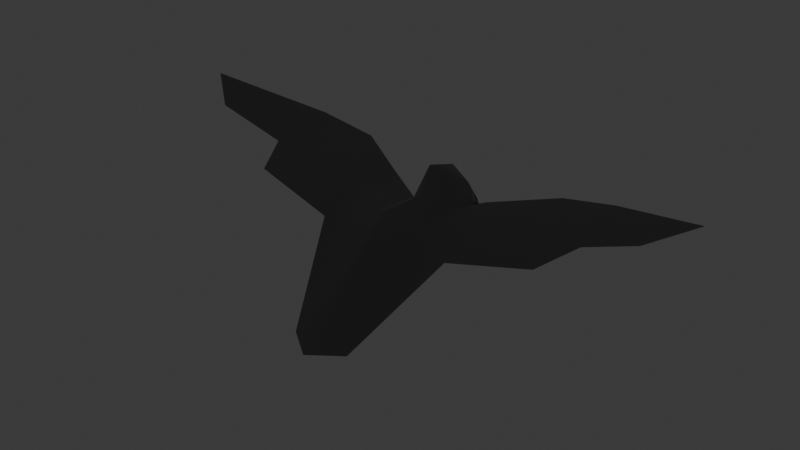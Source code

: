 # Source: vulture_air.blend  (saved by Blender 5.2.44; exported with 4.5.12 LTS)
import bpy
from mathutils import Matrix  # noqa: F401  (used for matrix-valued properties, if any)

bpy.ops.wm.read_factory_settings(use_empty=True)
scene = bpy.context.scene
scene.name = 'Scene'

# ---- collections
col_collection = bpy.data.collections.new('Collection'); scene.collection.children.link(col_collection)

# ---- materials (node trees are filled in below, after node groups)
mat_material_001 = bpy.data.materials.new('Material.001')

# ---- material node trees
mat_material_001.use_nodes = True; mat_material_001.node_tree.nodes.clear()
_N = mat_material_001.node_tree.nodes; _L = mat_material_001.node_tree.links
n0 = _N.new('ShaderNodeBsdfPrincipled'); n0.name = 'Principled BSDF'; n0.location = (-200, 100)
n0.inputs[0].default_value = (0.0, 0.0, 0.0, 1.0)
n0.inputs[2].default_value = 1.0
n0.inputs[10].default_value = 0.005
n1 = _N.new('ShaderNodeOutputMaterial'); n1.name = 'Material Output'; n1.location = (200, 100)
_L.new(n0.outputs[0], n1.inputs[0])
n1.is_active_output = True

# ---- world
world_world = bpy.data.worlds.new('World'); scene.world = world_world
world_world.use_nodes = True; world_world.node_tree.nodes.clear()
_N = world_world.node_tree.nodes; _L = world_world.node_tree.links
n0 = _N.new('ShaderNodeOutputWorld'); n0.name = 'World Output'; n0.location = (200, 100)
n1 = _N.new('ShaderNodeBackground'); n1.name = 'Background'; n1.location = (-200, 100)
n1.inputs[0].default_value = (0.05088, 0.05088, 0.05088, 1.0)
_L.new(n1.outputs[0], n0.inputs[0])
n0.is_active_output = True
world_world.color = (0.05088, 0.05088, 0.05088)
world_world.sun_shadow_jitter_overblur = 0.0

# ---- meshes
me_mesh = bpy.data.meshes.new('Mesh')
me_mesh.from_pydata([(3.786e-11, 0.4761, 0.5776), (3.786e-11, 0.9293, 0.7044), (3.786e-11, 0.05932, 0.2849), (3.786e-11, -0.3504, 0.4041), (1.623e-11, -0.5395, 0.7382), (3.786e-11, -0.2297, 1.044), (3.786e-11, 0.3723, 1.039), (3.786e-11, 0.4415, 1.307), (3.786e-11, 0.8009, 1.194), (3.786e-11, 1.238, 0.6538), (3.786e-11, 1.266, 0.2857), (3.786e-11, 1.341, 0.3721), (2.272e-11, -1.341, 0.07224), (-0.2062, 0.4703, 0.7053), (-0.2086, 0.8721, 0.8093), (-0.2033, 0.1604, 0.4593), (-0.2382, -0.2336, 0.4537), (-0.2442, -0.3474, 0.6651), (-0.2855, 0.01901, 0.89), (-0.2106, 0.4642, 0.898), (-0.1115, 0.5402, 1.139), (-0.2144, 0.7719, 1.072), (-0.5578, 0.5952, 1.028), (-0.7547, 0.2195, 1.026), (-0.727, -0.2587, 0.8011), (-0.3156, -1.114, 0.07591), (-1.173, 0.9377, 1.135), (-1.271, 0.4919, 1.132), (-1.608, -0.1961, 1.023), (-1.758, 0.8751, 1.265), (-1.935, 0.5472, 1.273), (-1.811, 0.2142, 1.137), (-2.812, 0.3645, 1.607), (-2.427, 0.06459, 1.422), (0.2062, 0.4703, 0.7053), (0.2086, 0.8721, 0.8093), (0.2033, 0.1604, 0.4593), (0.2382, -0.2336, 0.4537), (0.2442, -0.3474, 0.6651), (0.2855, 0.01901, 0.89), (0.2106, 0.4642, 0.898), (0.1115, 0.5402, 1.139), (0.2144, 0.7719, 1.072), (0.5578, 0.5952, 1.028), (0.7547, 0.2195, 1.026), (0.727, -0.2587, 0.8011), (0.3156, -1.114, 0.07591), (1.173, 0.9377, 1.135), (1.271, 0.4919, 1.132), (1.608, -0.1961, 1.023), (1.758, 0.8751, 1.265), (1.935, 0.5472, 1.273), (1.811, 0.2142, 1.137), (2.812, 0.3645, 1.607), (2.427, 0.06459, 1.422)], [], [(22, 18, 19), (18, 22, 23), (26, 23, 22), (23, 26, 27), (12, 4, 17), (29, 27, 26), (27, 29, 30), (32, 30, 29), (33, 30, 32), (21, 20, 7), (20, 21, 19), (19, 7, 20), (7, 19, 6), (31, 30, 33), (5, 6, 19), (19, 18, 5), (18, 19, 15), (15, 16, 18), (16, 15, 2), (2, 3, 16), (30, 31, 27), (3, 4, 17), (17, 16, 3), (28, 27, 31), (17, 18, 16), (18, 17, 4), (4, 5, 18), (27, 28, 23), (24, 23, 28), (23, 24, 18), (18, 24, 17), (25, 17, 24), (17, 25, 12), (21, 13, 19), (13, 21, 14), (13, 14, 1), (1, 0, 13), (2, 13, 0), (13, 2, 15), (15, 19, 13), (10, 1, 14), (10, 14, 11), (8, 21, 7), (21, 8, 9), (9, 14, 21), (14, 9, 11), (43, 40, 39), (39, 44, 43), (47, 43, 44), (44, 48, 47), (12, 38, 4), (50, 47, 48), (48, 51, 50), (53, 50, 51), (54, 53, 51), (7, 41, 42), (40, 42, 41), (41, 7, 40), (6, 40, 7), (52, 54, 51), (40, 6, 5), (5, 39, 40), (36, 40, 39), (39, 37, 36), (2, 36, 37), (37, 3, 2), (51, 48, 52), (38, 4, 3), (3, 37, 38), (49, 52, 48), (37, 39, 38), (4, 38, 39), (39, 5, 4), (48, 44, 49), (45, 49, 44), (44, 39, 45), (39, 38, 45), (46, 45, 38), (38, 12, 46), (40, 34, 42), (35, 42, 34), (1, 35, 34), (34, 0, 1), (0, 34, 2), (36, 2, 34), (34, 40, 36), (35, 1, 10), (11, 35, 10), (7, 42, 8), (9, 8, 42), (42, 35, 9), (11, 9, 35)])
me_mesh.polygons.foreach_set('use_smooth', [True] * 92)
_uv = me_mesh.uv_layers.new(name='UVMap')
_uv.uv.foreach_set('vector', [0.0769, 0.4829, 0.2136, 0.5776, 0.1047, 0.558, 0.2136, 0.5776, 0.0769, 0.4829, 0.1636, 0.4399, 0.0017, 0.3518, 0.1636, 0.4399, 0.0769, 0.4829, 0.1636, 0.4399, 0.0017, 0.3518, 0.1028, 0.3305, 0.8318, 0.108, 0.9327, 0.0149, 0.8318, 0.108, 0.028, 0.2285, 0.1028, 0.3305, 0.0017, 0.3518, 0.1028, 0.3305, 0.028, 0.2285, 0.0931, 0.194, 0.146, 0.0012, 0.0931, 0.194, 0.028, 0.2285, 0.189, 0.088, 0.0931, 0.194, 0.146, 0.0012, 0.5907, 0.9126, 0.7169, 0.8603, 0.7759, 0.9248, 0.7169, 0.8603, 0.5907, 0.9126, 0.7053, 0.71, 0.7053, 0.71, 0.7759, 0.9248, 0.7169, 0.8603, 0.7759, 0.9248, 0.7053, 0.71, 0.8148, 0.6994, 0.1659, 0.215, 0.0931, 0.194, 0.189, 0.088, 0.9995, 0.3335, 0.8148, 0.6994, 0.7053, 0.71, 0.7053, 0.71, 0.8379, 0.4282, 0.9995, 0.3335, 0.8379, 0.4282, 0.7053, 0.71, 0.5535, 0.3671, 0.5535, 0.3671, 0.6815, 0.0989, 0.8379, 0.4282, 0.6815, 0.0989, 0.5535, 0.3671, 0.4774, 0.2514, 0.4774, 0.2514, 0.6538, 0.0005, 0.6815, 0.0989, 0.0931, 0.194, 0.1659, 0.215, 0.1028, 0.3305, 0.6538, 0.0005, 0.9327, 0.0149, 0.8318, 0.108, 0.8318, 0.108, 0.6815, 0.0989, 0.6538, 0.0005, 0.2774, 0.2714, 0.1028, 0.3305, 0.1659, 0.215, 0.8318, 0.108, 0.8379, 0.4282, 0.6815, 0.0989, 0.8379, 0.4282, 0.8318, 0.108, 0.9327, 0.0149, 0.9327, 0.0149, 0.9995, 0.3335, 0.8379, 0.4282, 0.1028, 0.3305, 0.2774, 0.2714, 0.1636, 0.4399, 0.276, 0.4422, 0.1636, 0.4399, 0.2774, 0.2714, 0.1636, 0.4399, 0.276, 0.4422, 0.2136, 0.5776, 0.2136, 0.5776, 0.276, 0.4422, 0.3029, 0.5854, 0.5166, 0.4804, 0.3029, 0.5854, 0.276, 0.4422, 0.3029, 0.5854, 0.5166, 0.4804, 0.573, 0.576, 0.5907, 0.9126, 0.5925, 0.6528, 0.7053, 0.71, 0.5925, 0.6528, 0.5907, 0.9126, 0.445, 0.7764, 0.5925, 0.6528, 0.445, 0.7764, 0.3732, 0.6857, 0.3732, 0.6857, 0.49, 0.5737, 0.5925, 0.6528, 0.4774, 0.2514, 0.5925, 0.6528, 0.49, 0.5737, 0.5925, 0.6528, 0.4774, 0.2514, 0.5535, 0.3671, 0.5535, 0.3671, 0.7053, 0.71, 0.5925, 0.6528, 0.0111, 0.5822, 0.3732, 0.6857, 0.445, 0.7764, 0.0111, 0.5822, 0.445, 0.7764, 0.0005, 0.6583, 0.6161, 0.9802, 0.5907, 0.9126, 0.7759, 0.9248, 0.5907, 0.9126, 0.6161, 0.9802, 0.1764, 0.7939, 0.1764, 0.7939, 0.445, 0.7764, 0.5907, 0.9126, 0.445, 0.7764, 0.1764, 0.7939, 0.0005, 0.6583, 0.0769, 0.4829, 0.1047, 0.558, 0.2136, 0.5776, 0.2136, 0.5776, 0.1636, 0.4399, 0.0769, 0.4829, 0.0017, 0.3518, 0.0769, 0.4829, 0.1636, 0.4399, 0.1636, 0.4399, 0.1028, 0.3305, 0.0017, 0.3518, 0.8318, 0.108, 0.8318, 0.108, 0.9327, 0.0149, 0.028, 0.2285, 0.0017, 0.3518, 0.1028, 0.3305, 0.1028, 0.3305, 0.0931, 0.194, 0.028, 0.2285, 0.146, 0.0012, 0.028, 0.2285, 0.0931, 0.194, 0.189, 0.088, 0.146, 0.0012, 0.0931, 0.194, 0.7759, 0.9248, 0.7169, 0.8603, 0.5907, 0.9126, 0.7053, 0.71, 0.5907, 0.9126, 0.7169, 0.8603, 0.7169, 0.8603, 0.7759, 0.9248, 0.7053, 0.71, 0.8148, 0.6994, 0.7053, 0.71, 0.7759, 0.9248, 0.1659, 0.215, 0.189, 0.088, 0.0931, 0.194, 0.7053, 0.71, 0.8148, 0.6994, 0.9995, 0.3335, 0.9995, 0.3335, 0.8379, 0.4282, 0.7053, 0.71, 0.5535, 0.3671, 0.7053, 0.71, 0.8379, 0.4282, 0.8379, 0.4282, 0.6815, 0.0989, 0.5535, 0.3671, 0.4774, 0.2514, 0.5535, 0.3671, 0.6815, 0.0989, 0.6815, 0.0989, 0.6538, 0.0005, 0.4774, 0.2514, 0.0931, 0.194, 0.1028, 0.3305, 0.1659, 0.215, 0.8318, 0.108, 0.9327, 0.0149, 0.6538, 0.0005, 0.6538, 0.0005, 0.6815, 0.0989, 0.8318, 0.108, 0.2774, 0.2714, 0.1659, 0.215, 0.1028, 0.3305, 0.6815, 0.0989, 0.8379, 0.4282, 0.8318, 0.108, 0.9327, 0.0149, 0.8318, 0.108, 0.8379, 0.4282, 0.8379, 0.4282, 0.9995, 0.3335, 0.9327, 0.0149, 0.1028, 0.3305, 0.1636, 0.4399, 0.2774, 0.2714, 0.276, 0.4422, 0.2774, 0.2714, 0.1636, 0.4399, 0.1636, 0.4399, 0.2136, 0.5776, 0.276, 0.4422, 0.2136, 0.5776, 0.3029, 0.5854, 0.276, 0.4422, 0.5166, 0.4804, 0.276, 0.4422, 0.3029, 0.5854, 0.3029, 0.5854, 0.573, 0.576, 0.5166, 0.4804, 0.7053, 0.71, 0.5925, 0.6528, 0.5907, 0.9126, 0.445, 0.7764, 0.5907, 0.9126, 0.5925, 0.6528, 0.3732, 0.6857, 0.445, 0.7764, 0.5925, 0.6528, 0.5925, 0.6528, 0.49, 0.5737, 0.3732, 0.6857, 0.49, 0.5737, 0.5925, 0.6528, 0.4774, 0.2514, 0.5535, 0.3671, 0.4774, 0.2514, 0.5925, 0.6528, 0.5925, 0.6528, 0.7053, 0.71, 0.5535, 0.3671, 0.445, 0.7764, 0.3732, 0.6857, 0.0111, 0.5822, 0.0005, 0.6583, 0.445, 0.7764, 0.0111, 0.5822, 0.7759, 0.9248, 0.5907, 0.9126, 0.6161, 0.9802, 0.1764, 0.7939, 0.6161, 0.9802, 0.5907, 0.9126, 0.5907, 0.9126, 0.445, 0.7764, 0.1764, 0.7939, 0.0005, 0.6583, 0.1764, 0.7939, 0.445, 0.7764])
me_mesh.materials.append(mat_material_001)
me_mesh.update()
me_mesh.normals_split_custom_set([tuple(v) for v in zip(*[iter([0.2035, -0.0879, 0.9751, -0.5457, -0.2032, 0.8129, -0.8334, -0.1153, 0.5406, -0.5457, -0.2032, 0.8129, 0.2035, -0.0879, 0.9751, 0.1591, -0.2279, 0.9606, 0.1905, -0.05598, 0.9801, 0.1591, -0.2279, 0.9606, 0.2035, -0.0879, 0.9751, 0.1591, -0.2279, 0.9606, 0.1905, -0.05598, 0.9801, 0.162, -0.1317, 0.978, 0.0, -0.5968, 0.8024, 2.65e-05, -0.8528, 0.5223, -0.5502, -0.6777, 0.4879, 0.2499, -0.101, 0.963, 0.162, -0.1317, 0.978, 0.1905, -0.05598, 0.9801, 0.162, -0.1317, 0.978, 0.2499, -0.101, 0.963, 0.3281, -0.1833, 0.9267, 0.3743, -0.1133, 0.9203, 0.3281, -0.1833, 0.9267, 0.2499, -0.101, 0.963, 0.3906, -0.1145, 0.9134, 0.3281, -0.1833, 0.9267, 0.3743, -0.1133, 0.9203, -0.8392, 0.2758, 0.4687, -0.8667, -0.2542, 0.4293, 2.801e-08, -0.4866, 0.8736, -0.8667, -0.2542, 0.4293, -0.8392, 0.2758, 0.4687, -0.8334, -0.1153, 0.5405, -0.8334, -0.1153, 0.5405, 2.801e-08, -0.4866, 0.8736, -0.8667, -0.2542, 0.4293, 2.801e-08, -0.4866, 0.8736, -0.8334, -0.1153, 0.5405, -1.136e-07, -0.6319, 0.775, 0.239, -0.2428, 0.9402, 0.3281, -0.1833, 0.9267, 0.3906, -0.1145, 0.9134, -2.791e-08, -0.4444, 0.8958, -1.136e-07, -0.6319, 0.775, -0.8334, -0.1153, 0.5405, -0.8334, -0.1153, 0.5405, -0.5457, -0.2032, 0.8129, -2.791e-08, -0.4444, 0.8958, -0.5458, -0.2032, 0.8129, -0.8334, -0.1153, 0.5405, -0.76, 0.319, -0.5663, -0.76, 0.319, -0.5663, -0.7698, -0.3112, -0.5572, -0.5458, -0.2032, 0.8129, -0.7698, -0.3112, -0.5572, -0.76, 0.319, -0.5663, 3.443e-09, 0.1794, -0.9838, 3.443e-09, 0.1794, -0.9838, 3.757e-08, -0.6583, -0.7527, -0.7698, -0.3112, -0.5572, 0.3281, -0.1833, 0.9267, 0.239, -0.2428, 0.9402, 0.162, -0.1317, 0.978, 3.757e-08, -0.6583, -0.7527, 3.904e-05, -0.8528, 0.5222, -0.5501, -0.6777, 0.488, -0.5501, -0.6777, 0.488, -0.7698, -0.3112, -0.5572, 3.757e-08, -0.6583, -0.7527, 0.1319, -0.2626, 0.9559, 0.162, -0.1317, 0.978, 0.239, -0.2428, 0.9402, -0.5501, -0.6777, 0.488, -0.5458, -0.2032, 0.8129, -0.7698, -0.3112, -0.5572, -0.5457, -0.2032, 0.8129, -0.5502, -0.6777, 0.488, -2.636e-05, -0.8528, 0.5223, -2.636e-05, -0.8528, 0.5223, -2.791e-08, -0.4444, 0.8958, -0.5457, -0.2032, 0.8129, 0.162, -0.1317, 0.978, 0.1319, -0.2626, 0.9559, 0.1591, -0.2279, 0.9606, 0.1386, -0.4781, 0.8673, 0.1591, -0.2279, 0.9606, 0.1319, -0.2626, 0.9559, 0.1591, -0.2279, 0.9606, 0.1386, -0.4781, 0.8673, -0.5457, -0.2032, 0.8129, -0.5457, -0.2032, 0.8129, 0.1386, -0.4781, 0.8673, -0.5502, -0.6777, 0.4879, -0.3003, -0.5638, 0.7694, -0.5502, -0.6777, 0.4879, 0.1386, -0.4781, 0.8673, -0.5502, -0.6777, 0.4879, -0.3003, -0.5638, 0.7694, 0.0, -0.5968, 0.8024, -0.8392, 0.2758, 0.4687, -0.884, 0.1899, -0.4272, -0.8334, -0.1153, 0.5405, -0.884, 0.1899, -0.4272, -0.8392, 0.2758, 0.4687, -0.9237, 0.2486, -0.2914, -0.884, 0.1899, -0.4272, -0.9237, 0.2486, -0.2914, 2.629e-08, -0.4554, -0.8903, 2.629e-08, -0.4554, -0.8903, -4.186e-08, 0.4496, -0.8932, -0.884, 0.1899, -0.4272, 3.443e-09, 0.1794, -0.9838, -0.884, 0.1899, -0.4272, -4.186e-08, 0.4496, -0.8932, -0.884, 0.1899, -0.4272, 3.443e-09, 0.1794, -0.9838, -0.76, 0.319, -0.5663, -0.76, 0.319, -0.5663, -0.8334, -0.1153, 0.5405, -0.884, 0.1899, -0.4272, -2.732e-08, 0.1686, -0.9857, 2.629e-08, -0.4554, -0.8903, -0.9237, 0.2486, -0.2914, -2.732e-08, 0.1686, -0.9857, -0.9237, 0.2486, -0.2914, 0.0, 0.9546, -0.2978, 1.23e-08, 0.5382, 0.8428, -0.8392, 0.2758, 0.4687, 2.801e-08, -0.4866, 0.8736, -0.8392, 0.2758, 0.4687, 1.23e-08, 0.5382, 0.8428, 8.224e-08, 0.9174, 0.3979, 8.224e-08, 0.9174, 0.3979, -0.9237, 0.2486, -0.2914, -0.8392, 0.2758, 0.4687, -0.9237, 0.2486, -0.2914, 8.224e-08, 0.9174, 0.3979, 0.0, 0.9546, -0.2978, -0.2035, -0.0879, 0.9751, 0.8334, -0.1153, 0.5406, 0.5457, -0.2032, 0.8129, 0.5457, -0.2032, 0.8129, -0.1591, -0.2279, 0.9606, -0.2035, -0.0879, 0.9751, -0.1905, -0.05598, 0.9801, -0.2035, -0.0879, 0.9751, -0.1591, -0.2279, 0.9606, -0.1591, -0.2279, 0.9606, -0.162, -0.1317, 0.978, -0.1905, -0.05598, 0.9801, 0.0, -0.5968, 0.8024, 0.5502, -0.6777, 0.4879, 2.65e-05, -0.8528, 0.5223, -0.2499, -0.101, 0.963, -0.1905, -0.05598, 0.9801, -0.162, -0.1317, 0.978, -0.162, -0.1317, 0.978, -0.3281, -0.1833, 0.9267, -0.2499, -0.101, 0.963, -0.3743, -0.1133, 0.9203, -0.2499, -0.101, 0.963, -0.3281, -0.1833, 0.9267, -0.3906, -0.1145, 0.9134, -0.3743, -0.1133, 0.9203, -0.3281, -0.1833, 0.9267, 2.801e-08, -0.4866, 0.8736, 0.8667, -0.2542, 0.4293, 0.8392, 0.2758, 0.4687, 0.8334, -0.1153, 0.5405, 0.8392, 0.2758, 0.4687, 0.8667, -0.2542, 0.4293, 0.8667, -0.2542, 0.4293, 2.801e-08, -0.4866, 0.8736, 0.8334, -0.1153, 0.5405, -1.136e-07, -0.6319, 0.775, 0.8334, -0.1153, 0.5405, 2.801e-08, -0.4866, 0.8736, -0.239, -0.2428, 0.9402, -0.3906, -0.1145, 0.9134, -0.3281, -0.1833, 0.9267, 0.8334, -0.1153, 0.5405, -1.136e-07, -0.6319, 0.775, -2.791e-08, -0.4444, 0.8958, -2.791e-08, -0.4444, 0.8958, 0.5457, -0.2032, 0.8129, 0.8334, -0.1153, 0.5405, 0.76, 0.319, -0.5663, 0.8334, -0.1153, 0.5405, 0.5458, -0.2032, 0.8129, 0.5458, -0.2032, 0.8129, 0.7698, -0.3112, -0.5572, 0.76, 0.319, -0.5663, 3.443e-09, 0.1794, -0.9838, 0.76, 0.319, -0.5663, 0.7698, -0.3112, -0.5572, 0.7698, -0.3112, -0.5572, 3.757e-08, -0.6583, -0.7527, 3.443e-09, 0.1794, -0.9838, -0.3281, -0.1833, 0.9267, -0.162, -0.1317, 0.978, -0.239, -0.2428, 0.9402, 0.5501, -0.6777, 0.488, 3.904e-05, -0.8528, 0.5222, 3.757e-08, -0.6583, -0.7527, 3.757e-08, -0.6583, -0.7527, 0.7698, -0.3112, -0.5572, 0.5501, -0.6777, 0.488, -0.1319, -0.2626, 0.9559, -0.239, -0.2428, 0.9402, -0.162, -0.1317, 0.978, 0.7698, -0.3112, -0.5572, 0.5458, -0.2032, 0.8129, 0.5501, -0.6777, 0.488, -2.636e-05, -0.8528, 0.5223, 0.5501, -0.6777, 0.488, 0.5457, -0.2032, 0.8129, 0.5457, -0.2032, 0.8129, -2.791e-08, -0.4444, 0.8958, -2.636e-05, -0.8528, 0.5223, -0.162, -0.1317, 0.978, -0.1591, -0.2279, 0.9606, -0.1319, -0.2626, 0.9559, -0.1386, -0.4781, 0.8673, -0.1319, -0.2626, 0.9559, -0.1591, -0.2279, 0.9606, -0.1591, -0.2279, 0.9606, 0.5457, -0.2032, 0.8129, -0.1386, -0.4781, 0.8673, 0.5457, -0.2032, 0.8129, 0.5502, -0.6777, 0.4879, -0.1386, -0.4781, 0.8673, 0.3003, -0.5638, 0.7694, -0.1386, -0.4781, 0.8673, 0.5502, -0.6777, 0.4879, 0.5502, -0.6777, 0.4879, 0.0, -0.5968, 0.8024, 0.3003, -0.5638, 0.7694, 0.8334, -0.1153, 0.5405, 0.884, 0.1899, -0.4272, 0.8392, 0.2758, 0.4687, 0.9237, 0.2486, -0.2914, 0.8392, 0.2758, 0.4687, 0.884, 0.1899, -0.4272, 2.629e-08, -0.4554, -0.8903, 0.9237, 0.2486, -0.2914, 0.884, 0.1899, -0.4272, 0.884, 0.1899, -0.4272, -4.186e-08, 0.4496, -0.8932, 2.629e-08, -0.4554, -0.8903, -4.186e-08, 0.4496, -0.8932, 0.884, 0.1899, -0.4272, 3.443e-09, 0.1794, -0.9838, 0.76, 0.319, -0.5663, 3.443e-09, 0.1794, -0.9838, 0.884, 0.1899, -0.4272, 0.884, 0.1899, -0.4272, 0.8334, -0.1153, 0.5405, 0.76, 0.319, -0.5663, 0.9237, 0.2486, -0.2914, 2.629e-08, -0.4554, -0.8903, -2.732e-08, 0.1686, -0.9857, 0.0, 0.9546, -0.2978, 0.9237, 0.2486, -0.2914, -2.732e-08, 0.1686, -0.9857, 2.801e-08, -0.4866, 0.8736, 0.8392, 0.2758, 0.4687, 1.23e-08, 0.5382, 0.8428, 8.224e-08, 0.9174, 0.3979, 1.23e-08, 0.5382, 0.8428, 0.8392, 0.2758, 0.4687, 0.8392, 0.2758, 0.4687, 0.9237, 0.2486, -0.2914, 8.224e-08, 0.9174, 0.3979, 0.0, 0.9546, -0.2978, 8.224e-08, 0.9174, 0.3979, 0.9237, 0.2486, -0.2914])] * 3)])

# ---- objects
ob_vulture_air = bpy.data.objects.new('vulture_air', me_mesh)

# ---- transforms, parenting, visibility, modifiers, constraints
ob_vulture_air.location = (0.0, -2.767e-09, 6.723e-25)
ob_vulture_air.rotation_euler = (1.192e-07, -0.0, 0.0)
ob_vulture_air.scale = (3.902, 3.902, 3.902)

# ---- collection membership
col_collection.objects.link(ob_vulture_air)

# ---- scene / render settings (as saved in the file)
scene.frame_start = 1; scene.frame_end = 250; scene.frame_set(1)
scene.render.engine = 'BLENDER_EEVEE_NEXT'
scene.render.fps = 30
scene.render.bake_bias = 0.0
scene.render.bake_samples = 0
scene.render.compositor_device = 'GPU'
scene.eevee.use_volume_custom_range = False
scene.eevee.fast_gi_thickness_near = 0.1
scene.eevee.fast_gi_thickness_far = 0.0
scene.eevee.ray_tracing_options.screen_trace_thickness = 0.1
bpy.context.view_layer.update()

# ---- added for rendering (the .blend has no active camera and no usable light): camera, sun
cam_auto = bpy.data.cameras.new('AutoCamera')
cam_auto.lens = 50.0
cam_auto.sensor_width = 36.0
cam_auto.clip_end = 1000.0
ob_auto_camera = bpy.data.objects.new('AutoCamera', cam_auto)
scene.collection.objects.link(ob_auto_camera)
ob_auto_camera.location = (23.1672, -27.8007, 21.8098)
ob_auto_camera.rotation_euler = (1.09748, -7.21219e-08, 0.694738)
scene.camera = ob_auto_camera
light_auto_sun = bpy.data.lights.new('AutoSun', 'SUN')
light_auto_sun.energy = 3.0
light_auto_sun.angle = 0.0523599
ob_auto_sun = bpy.data.objects.new('AutoSun', light_auto_sun)
scene.collection.objects.link(ob_auto_sun)
ob_auto_sun.rotation_euler = (0.872665, 0.174533, 0.523599)
bpy.context.view_layer.update()
